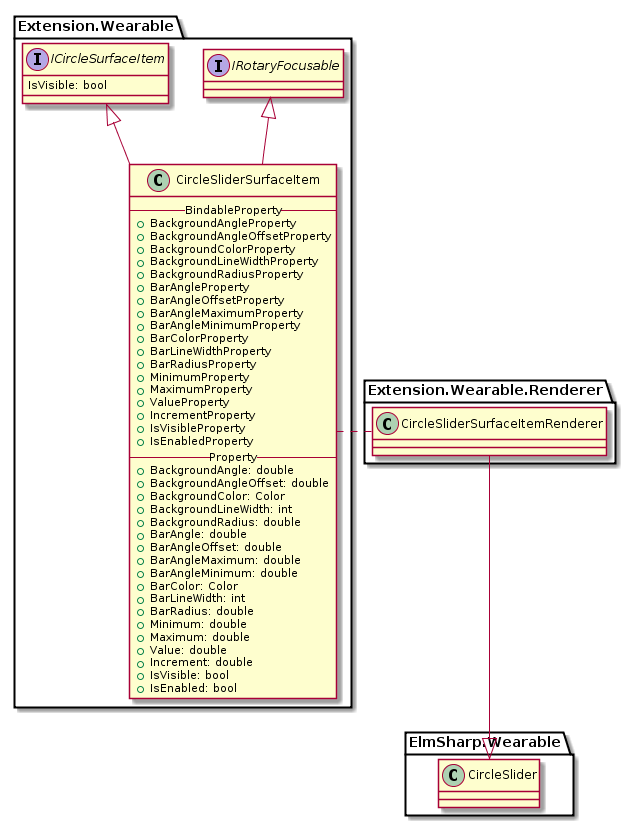

The diagram above was rendered by PlantUML. Its source (embedded in the PNG):
@startuml CircleSliderSurfaceItem.png

package "Extension.Wearable" {
    interface IRotaryFocusable
    interface ICircleSurfaceItem {
        IsVisible: bool
    }
    class CircleSliderSurfaceItem {
        --BindableProperty--
        +BackgroundAngleProperty
        +BackgroundAngleOffsetProperty
        +BackgroundColorProperty
        +BackgroundLineWidthProperty
        +BackgroundRadiusProperty

        +BarAngleProperty
        +BarAngleOffsetProperty
        +BarAngleMaximumProperty
        +BarAngleMinimumProperty
        +BarColorProperty
        +BarLineWidthProperty
        +BarRadiusProperty

        +MinimumProperty
        +MaximumProperty

        +ValueProperty
        +IncrementProperty

        +IsVisibleProperty
        +IsEnabledProperty

        --Property--
        +BackgroundAngle: double
        +BackgroundAngleOffset: double
        +BackgroundColor: Color
        +BackgroundLineWidth: int
        +BackgroundRadius: double

        +BarAngle: double
        +BarAngleOffset: double
        +BarAngleMaximum: double
        +BarAngleMinimum: double
        +BarColor: Color
        +BarLineWidth: int
        +BarRadius: double

        +Minimum: double
        +Maximum: double

        +Value: double
        +Increment: double
        +IsVisible: bool
        +IsEnabled: bool
    }

    CircleSliderSurfaceItem -u-|> ICircleSurfaceItem
    CircleSliderSurfaceItem -u-|> IRotaryFocusable
}

package "Extension.Wearable.Renderer" {
    class CircleSliderSurfaceItemRenderer

    CircleSliderSurfaceItemRenderer .l. CircleSliderSurfaceItem
}

package "ElmSharp.Wearable" {
    class CircleSlider

    CircleSlider <|-u- CircleSliderSurfaceItemRenderer
}
@enduml